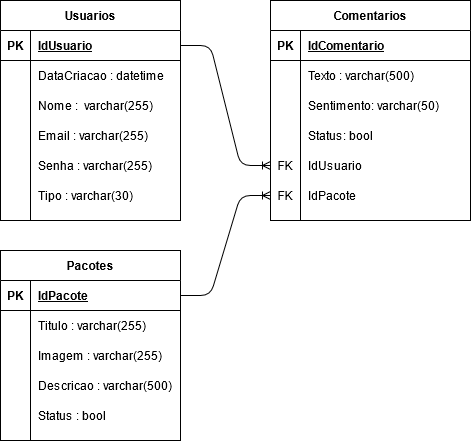

The diagram above was exported from draw.io. Its source (the exported page's mxGraphModel, read from the mxfile embedded in the PNG):
<mxGraphModel dx="868" dy="468" grid="1" gridSize="10" guides="1" tooltips="1" connect="1" arrows="1" fold="1" page="1" pageScale="1" pageWidth="827" pageHeight="1169" math="0" shadow="0">
  <root>
    <mxCell id="LF11-eKCzTwPXrVX3TeA-0" />
    <mxCell id="LF11-eKCzTwPXrVX3TeA-1" parent="LF11-eKCzTwPXrVX3TeA-0" />
    <mxCell id="_CkS-un6_Lpipg6JHsDB-0" value="Usuarios" style="shape=table;startSize=30;container=1;collapsible=1;childLayout=tableLayout;fixedRows=1;rowLines=0;fontStyle=1;align=center;resizeLast=1;" parent="LF11-eKCzTwPXrVX3TeA-1" vertex="1">
      <mxGeometry x="160" y="80" width="180" height="220" as="geometry" />
    </mxCell>
    <mxCell id="_CkS-un6_Lpipg6JHsDB-1" value="" style="shape=partialRectangle;collapsible=0;dropTarget=0;pointerEvents=0;fillColor=none;top=0;left=0;bottom=1;right=0;points=[[0,0.5],[1,0.5]];portConstraint=eastwest;" parent="_CkS-un6_Lpipg6JHsDB-0" vertex="1">
      <mxGeometry y="30" width="180" height="30" as="geometry" />
    </mxCell>
    <mxCell id="_CkS-un6_Lpipg6JHsDB-2" value="PK" style="shape=partialRectangle;connectable=0;fillColor=none;top=0;left=0;bottom=0;right=0;fontStyle=1;overflow=hidden;" parent="_CkS-un6_Lpipg6JHsDB-1" vertex="1">
      <mxGeometry width="30" height="30" as="geometry" />
    </mxCell>
    <mxCell id="_CkS-un6_Lpipg6JHsDB-3" value="IdUsuario" style="shape=partialRectangle;connectable=0;fillColor=none;top=0;left=0;bottom=0;right=0;align=left;spacingLeft=6;fontStyle=5;overflow=hidden;" parent="_CkS-un6_Lpipg6JHsDB-1" vertex="1">
      <mxGeometry x="30" width="150" height="30" as="geometry" />
    </mxCell>
    <mxCell id="_CkS-un6_Lpipg6JHsDB-4" value="" style="shape=partialRectangle;collapsible=0;dropTarget=0;pointerEvents=0;fillColor=none;top=0;left=0;bottom=0;right=0;points=[[0,0.5],[1,0.5]];portConstraint=eastwest;" parent="_CkS-un6_Lpipg6JHsDB-0" vertex="1">
      <mxGeometry y="60" width="180" height="30" as="geometry" />
    </mxCell>
    <mxCell id="_CkS-un6_Lpipg6JHsDB-5" value="" style="shape=partialRectangle;connectable=0;fillColor=none;top=0;left=0;bottom=0;right=0;editable=1;overflow=hidden;" parent="_CkS-un6_Lpipg6JHsDB-4" vertex="1">
      <mxGeometry width="30" height="30" as="geometry" />
    </mxCell>
    <mxCell id="_CkS-un6_Lpipg6JHsDB-6" value="DataCriacao : datetime" style="shape=partialRectangle;connectable=0;fillColor=none;top=0;left=0;bottom=0;right=0;align=left;spacingLeft=6;overflow=hidden;" parent="_CkS-un6_Lpipg6JHsDB-4" vertex="1">
      <mxGeometry x="30" width="150" height="30" as="geometry" />
    </mxCell>
    <mxCell id="_CkS-un6_Lpipg6JHsDB-7" value="" style="shape=partialRectangle;collapsible=0;dropTarget=0;pointerEvents=0;fillColor=none;top=0;left=0;bottom=0;right=0;points=[[0,0.5],[1,0.5]];portConstraint=eastwest;" parent="_CkS-un6_Lpipg6JHsDB-0" vertex="1">
      <mxGeometry y="90" width="180" height="30" as="geometry" />
    </mxCell>
    <mxCell id="_CkS-un6_Lpipg6JHsDB-8" value="" style="shape=partialRectangle;connectable=0;fillColor=none;top=0;left=0;bottom=0;right=0;editable=1;overflow=hidden;" parent="_CkS-un6_Lpipg6JHsDB-7" vertex="1">
      <mxGeometry width="30" height="30" as="geometry" />
    </mxCell>
    <mxCell id="_CkS-un6_Lpipg6JHsDB-9" value="Nome :  varchar(255)" style="shape=partialRectangle;connectable=0;fillColor=none;top=0;left=0;bottom=0;right=0;align=left;spacingLeft=6;overflow=hidden;" parent="_CkS-un6_Lpipg6JHsDB-7" vertex="1">
      <mxGeometry x="30" width="150" height="30" as="geometry" />
    </mxCell>
    <mxCell id="_CkS-un6_Lpipg6JHsDB-10" value="" style="shape=partialRectangle;collapsible=0;dropTarget=0;pointerEvents=0;fillColor=none;top=0;left=0;bottom=0;right=0;points=[[0,0.5],[1,0.5]];portConstraint=eastwest;" parent="_CkS-un6_Lpipg6JHsDB-0" vertex="1">
      <mxGeometry y="120" width="180" height="30" as="geometry" />
    </mxCell>
    <mxCell id="_CkS-un6_Lpipg6JHsDB-11" value="" style="shape=partialRectangle;connectable=0;fillColor=none;top=0;left=0;bottom=0;right=0;editable=1;overflow=hidden;" parent="_CkS-un6_Lpipg6JHsDB-10" vertex="1">
      <mxGeometry width="30" height="30" as="geometry" />
    </mxCell>
    <mxCell id="_CkS-un6_Lpipg6JHsDB-12" value="Email : varchar(255)" style="shape=partialRectangle;connectable=0;fillColor=none;top=0;left=0;bottom=0;right=0;align=left;spacingLeft=6;overflow=hidden;" parent="_CkS-un6_Lpipg6JHsDB-10" vertex="1">
      <mxGeometry x="30" width="150" height="30" as="geometry" />
    </mxCell>
    <mxCell id="V2I-si57tsSBBfQs0o3S-0" value="" style="shape=partialRectangle;collapsible=0;dropTarget=0;pointerEvents=0;fillColor=none;top=0;left=0;bottom=0;right=0;points=[[0,0.5],[1,0.5]];portConstraint=eastwest;" parent="_CkS-un6_Lpipg6JHsDB-0" vertex="1">
      <mxGeometry y="150" width="180" height="30" as="geometry" />
    </mxCell>
    <mxCell id="V2I-si57tsSBBfQs0o3S-1" value="" style="shape=partialRectangle;connectable=0;fillColor=none;top=0;left=0;bottom=0;right=0;editable=1;overflow=hidden;" parent="V2I-si57tsSBBfQs0o3S-0" vertex="1">
      <mxGeometry width="30" height="30" as="geometry" />
    </mxCell>
    <mxCell id="V2I-si57tsSBBfQs0o3S-2" value="Senha : varchar(255)" style="shape=partialRectangle;connectable=0;fillColor=none;top=0;left=0;bottom=0;right=0;align=left;spacingLeft=6;overflow=hidden;" parent="V2I-si57tsSBBfQs0o3S-0" vertex="1">
      <mxGeometry x="30" width="150" height="30" as="geometry" />
    </mxCell>
    <mxCell id="V2I-si57tsSBBfQs0o3S-3" value="" style="shape=partialRectangle;collapsible=0;dropTarget=0;pointerEvents=0;fillColor=none;top=0;left=0;bottom=0;right=0;points=[[0,0.5],[1,0.5]];portConstraint=eastwest;" parent="_CkS-un6_Lpipg6JHsDB-0" vertex="1">
      <mxGeometry y="180" width="180" height="30" as="geometry" />
    </mxCell>
    <mxCell id="V2I-si57tsSBBfQs0o3S-4" value="" style="shape=partialRectangle;connectable=0;fillColor=none;top=0;left=0;bottom=0;right=0;editable=1;overflow=hidden;" parent="V2I-si57tsSBBfQs0o3S-3" vertex="1">
      <mxGeometry width="30" height="30" as="geometry" />
    </mxCell>
    <mxCell id="V2I-si57tsSBBfQs0o3S-5" value="Tipo : varchar(30)" style="shape=partialRectangle;connectable=0;fillColor=none;top=0;left=0;bottom=0;right=0;align=left;spacingLeft=6;overflow=hidden;" parent="V2I-si57tsSBBfQs0o3S-3" vertex="1">
      <mxGeometry x="30" width="150" height="30" as="geometry" />
    </mxCell>
    <mxCell id="_CkS-un6_Lpipg6JHsDB-13" value="Comentarios" style="shape=table;startSize=30;container=1;collapsible=1;childLayout=tableLayout;fixedRows=1;rowLines=0;fontStyle=1;align=center;resizeLast=1;" parent="LF11-eKCzTwPXrVX3TeA-1" vertex="1">
      <mxGeometry x="430" y="80" width="200" height="220" as="geometry" />
    </mxCell>
    <mxCell id="_CkS-un6_Lpipg6JHsDB-14" value="" style="shape=partialRectangle;collapsible=0;dropTarget=0;pointerEvents=0;fillColor=none;top=0;left=0;bottom=1;right=0;points=[[0,0.5],[1,0.5]];portConstraint=eastwest;" parent="_CkS-un6_Lpipg6JHsDB-13" vertex="1">
      <mxGeometry y="30" width="200" height="30" as="geometry" />
    </mxCell>
    <mxCell id="_CkS-un6_Lpipg6JHsDB-15" value="PK" style="shape=partialRectangle;connectable=0;fillColor=none;top=0;left=0;bottom=0;right=0;fontStyle=1;overflow=hidden;" parent="_CkS-un6_Lpipg6JHsDB-14" vertex="1">
      <mxGeometry width="30" height="30" as="geometry" />
    </mxCell>
    <mxCell id="_CkS-un6_Lpipg6JHsDB-16" value="IdComentario" style="shape=partialRectangle;connectable=0;fillColor=none;top=0;left=0;bottom=0;right=0;align=left;spacingLeft=6;fontStyle=5;overflow=hidden;" parent="_CkS-un6_Lpipg6JHsDB-14" vertex="1">
      <mxGeometry x="30" width="170" height="30" as="geometry" />
    </mxCell>
    <mxCell id="_CkS-un6_Lpipg6JHsDB-17" value="" style="shape=partialRectangle;collapsible=0;dropTarget=0;pointerEvents=0;fillColor=none;top=0;left=0;bottom=0;right=0;points=[[0,0.5],[1,0.5]];portConstraint=eastwest;" parent="_CkS-un6_Lpipg6JHsDB-13" vertex="1">
      <mxGeometry y="60" width="200" height="30" as="geometry" />
    </mxCell>
    <mxCell id="_CkS-un6_Lpipg6JHsDB-18" value="" style="shape=partialRectangle;connectable=0;fillColor=none;top=0;left=0;bottom=0;right=0;editable=1;overflow=hidden;" parent="_CkS-un6_Lpipg6JHsDB-17" vertex="1">
      <mxGeometry width="30" height="30" as="geometry" />
    </mxCell>
    <mxCell id="_CkS-un6_Lpipg6JHsDB-19" value="Texto : varchar(500)" style="shape=partialRectangle;connectable=0;fillColor=none;top=0;left=0;bottom=0;right=0;align=left;spacingLeft=6;overflow=hidden;" parent="_CkS-un6_Lpipg6JHsDB-17" vertex="1">
      <mxGeometry x="30" width="170" height="30" as="geometry" />
    </mxCell>
    <mxCell id="lxqeJC5iUy9NO3gyfUU2-0" value="" style="shape=partialRectangle;collapsible=0;dropTarget=0;pointerEvents=0;fillColor=none;top=0;left=0;bottom=0;right=0;points=[[0,0.5],[1,0.5]];portConstraint=eastwest;" parent="_CkS-un6_Lpipg6JHsDB-13" vertex="1">
      <mxGeometry y="90" width="200" height="30" as="geometry" />
    </mxCell>
    <mxCell id="lxqeJC5iUy9NO3gyfUU2-1" value="" style="shape=partialRectangle;connectable=0;fillColor=none;top=0;left=0;bottom=0;right=0;editable=1;overflow=hidden;" parent="lxqeJC5iUy9NO3gyfUU2-0" vertex="1">
      <mxGeometry width="30" height="30" as="geometry" />
    </mxCell>
    <mxCell id="lxqeJC5iUy9NO3gyfUU2-2" value="Sentimento: varchar(50)" style="shape=partialRectangle;connectable=0;fillColor=none;top=0;left=0;bottom=0;right=0;align=left;spacingLeft=6;overflow=hidden;" parent="lxqeJC5iUy9NO3gyfUU2-0" vertex="1">
      <mxGeometry x="30" width="170" height="30" as="geometry" />
    </mxCell>
    <mxCell id="lxqeJC5iUy9NO3gyfUU2-3" value="" style="shape=partialRectangle;collapsible=0;dropTarget=0;pointerEvents=0;fillColor=none;top=0;left=0;bottom=0;right=0;points=[[0,0.5],[1,0.5]];portConstraint=eastwest;" parent="_CkS-un6_Lpipg6JHsDB-13" vertex="1">
      <mxGeometry y="120" width="200" height="30" as="geometry" />
    </mxCell>
    <mxCell id="lxqeJC5iUy9NO3gyfUU2-4" value="" style="shape=partialRectangle;connectable=0;fillColor=none;top=0;left=0;bottom=0;right=0;editable=1;overflow=hidden;" parent="lxqeJC5iUy9NO3gyfUU2-3" vertex="1">
      <mxGeometry width="30" height="30" as="geometry" />
    </mxCell>
    <mxCell id="lxqeJC5iUy9NO3gyfUU2-5" value="Status: bool" style="shape=partialRectangle;connectable=0;fillColor=none;top=0;left=0;bottom=0;right=0;align=left;spacingLeft=6;overflow=hidden;" parent="lxqeJC5iUy9NO3gyfUU2-3" vertex="1">
      <mxGeometry x="30" width="170" height="30" as="geometry" />
    </mxCell>
    <mxCell id="_CkS-un6_Lpipg6JHsDB-20" value="" style="shape=partialRectangle;collapsible=0;dropTarget=0;pointerEvents=0;fillColor=none;top=0;left=0;bottom=0;right=0;points=[[0,0.5],[1,0.5]];portConstraint=eastwest;" parent="_CkS-un6_Lpipg6JHsDB-13" vertex="1">
      <mxGeometry y="150" width="200" height="30" as="geometry" />
    </mxCell>
    <mxCell id="_CkS-un6_Lpipg6JHsDB-21" value="FK" style="shape=partialRectangle;connectable=0;fillColor=none;top=0;left=0;bottom=0;right=0;editable=1;overflow=hidden;" parent="_CkS-un6_Lpipg6JHsDB-20" vertex="1">
      <mxGeometry width="30" height="30" as="geometry" />
    </mxCell>
    <mxCell id="_CkS-un6_Lpipg6JHsDB-22" value="IdUsuario" style="shape=partialRectangle;connectable=0;fillColor=none;top=0;left=0;bottom=0;right=0;align=left;spacingLeft=6;overflow=hidden;" parent="_CkS-un6_Lpipg6JHsDB-20" vertex="1">
      <mxGeometry x="30" width="170" height="30" as="geometry" />
    </mxCell>
    <mxCell id="_CkS-un6_Lpipg6JHsDB-23" value="" style="shape=partialRectangle;collapsible=0;dropTarget=0;pointerEvents=0;fillColor=none;top=0;left=0;bottom=0;right=0;points=[[0,0.5],[1,0.5]];portConstraint=eastwest;" parent="_CkS-un6_Lpipg6JHsDB-13" vertex="1">
      <mxGeometry y="180" width="200" height="30" as="geometry" />
    </mxCell>
    <mxCell id="_CkS-un6_Lpipg6JHsDB-24" value="FK" style="shape=partialRectangle;connectable=0;fillColor=none;top=0;left=0;bottom=0;right=0;editable=1;overflow=hidden;" parent="_CkS-un6_Lpipg6JHsDB-23" vertex="1">
      <mxGeometry width="30" height="30" as="geometry" />
    </mxCell>
    <mxCell id="_CkS-un6_Lpipg6JHsDB-25" value="IdPacote" style="shape=partialRectangle;connectable=0;fillColor=none;top=0;left=0;bottom=0;right=0;align=left;spacingLeft=6;overflow=hidden;" parent="_CkS-un6_Lpipg6JHsDB-23" vertex="1">
      <mxGeometry x="30" width="170" height="30" as="geometry" />
    </mxCell>
    <mxCell id="_CkS-un6_Lpipg6JHsDB-26" value="Pacotes" style="shape=table;startSize=30;container=1;collapsible=1;childLayout=tableLayout;fixedRows=1;rowLines=0;fontStyle=1;align=center;resizeLast=1;" parent="LF11-eKCzTwPXrVX3TeA-1" vertex="1">
      <mxGeometry x="160" y="330" width="180" height="190" as="geometry" />
    </mxCell>
    <mxCell id="_CkS-un6_Lpipg6JHsDB-27" value="" style="shape=partialRectangle;collapsible=0;dropTarget=0;pointerEvents=0;fillColor=none;top=0;left=0;bottom=1;right=0;points=[[0,0.5],[1,0.5]];portConstraint=eastwest;" parent="_CkS-un6_Lpipg6JHsDB-26" vertex="1">
      <mxGeometry y="30" width="180" height="30" as="geometry" />
    </mxCell>
    <mxCell id="_CkS-un6_Lpipg6JHsDB-28" value="PK" style="shape=partialRectangle;connectable=0;fillColor=none;top=0;left=0;bottom=0;right=0;fontStyle=1;overflow=hidden;" parent="_CkS-un6_Lpipg6JHsDB-27" vertex="1">
      <mxGeometry width="30" height="30" as="geometry" />
    </mxCell>
    <mxCell id="_CkS-un6_Lpipg6JHsDB-29" value="IdPacote" style="shape=partialRectangle;connectable=0;fillColor=none;top=0;left=0;bottom=0;right=0;align=left;spacingLeft=6;fontStyle=5;overflow=hidden;" parent="_CkS-un6_Lpipg6JHsDB-27" vertex="1">
      <mxGeometry x="30" width="150" height="30" as="geometry" />
    </mxCell>
    <mxCell id="_CkS-un6_Lpipg6JHsDB-30" value="" style="shape=partialRectangle;collapsible=0;dropTarget=0;pointerEvents=0;fillColor=none;top=0;left=0;bottom=0;right=0;points=[[0,0.5],[1,0.5]];portConstraint=eastwest;" parent="_CkS-un6_Lpipg6JHsDB-26" vertex="1">
      <mxGeometry y="60" width="180" height="30" as="geometry" />
    </mxCell>
    <mxCell id="_CkS-un6_Lpipg6JHsDB-31" value="" style="shape=partialRectangle;connectable=0;fillColor=none;top=0;left=0;bottom=0;right=0;editable=1;overflow=hidden;" parent="_CkS-un6_Lpipg6JHsDB-30" vertex="1">
      <mxGeometry width="30" height="30" as="geometry" />
    </mxCell>
    <mxCell id="_CkS-un6_Lpipg6JHsDB-32" value="Titulo : varchar(255)" style="shape=partialRectangle;connectable=0;fillColor=none;top=0;left=0;bottom=0;right=0;align=left;spacingLeft=6;overflow=hidden;" parent="_CkS-un6_Lpipg6JHsDB-30" vertex="1">
      <mxGeometry x="30" width="150" height="30" as="geometry" />
    </mxCell>
    <mxCell id="_CkS-un6_Lpipg6JHsDB-33" value="" style="shape=partialRectangle;collapsible=0;dropTarget=0;pointerEvents=0;fillColor=none;top=0;left=0;bottom=0;right=0;points=[[0,0.5],[1,0.5]];portConstraint=eastwest;" parent="_CkS-un6_Lpipg6JHsDB-26" vertex="1">
      <mxGeometry y="90" width="180" height="30" as="geometry" />
    </mxCell>
    <mxCell id="_CkS-un6_Lpipg6JHsDB-34" value="" style="shape=partialRectangle;connectable=0;fillColor=none;top=0;left=0;bottom=0;right=0;editable=1;overflow=hidden;" parent="_CkS-un6_Lpipg6JHsDB-33" vertex="1">
      <mxGeometry width="30" height="30" as="geometry" />
    </mxCell>
    <mxCell id="_CkS-un6_Lpipg6JHsDB-35" value="Imagem : varchar(255)" style="shape=partialRectangle;connectable=0;fillColor=none;top=0;left=0;bottom=0;right=0;align=left;spacingLeft=6;overflow=hidden;" parent="_CkS-un6_Lpipg6JHsDB-33" vertex="1">
      <mxGeometry x="30" width="150" height="30" as="geometry" />
    </mxCell>
    <mxCell id="_CkS-un6_Lpipg6JHsDB-36" value="" style="shape=partialRectangle;collapsible=0;dropTarget=0;pointerEvents=0;fillColor=none;top=0;left=0;bottom=0;right=0;points=[[0,0.5],[1,0.5]];portConstraint=eastwest;" parent="_CkS-un6_Lpipg6JHsDB-26" vertex="1">
      <mxGeometry y="120" width="180" height="30" as="geometry" />
    </mxCell>
    <mxCell id="_CkS-un6_Lpipg6JHsDB-37" value="" style="shape=partialRectangle;connectable=0;fillColor=none;top=0;left=0;bottom=0;right=0;editable=1;overflow=hidden;" parent="_CkS-un6_Lpipg6JHsDB-36" vertex="1">
      <mxGeometry width="30" height="30" as="geometry" />
    </mxCell>
    <mxCell id="_CkS-un6_Lpipg6JHsDB-38" value="Descricao : varchar(500)" style="shape=partialRectangle;connectable=0;fillColor=none;top=0;left=0;bottom=0;right=0;align=left;spacingLeft=6;overflow=hidden;" parent="_CkS-un6_Lpipg6JHsDB-36" vertex="1">
      <mxGeometry x="30" width="150" height="30" as="geometry" />
    </mxCell>
    <mxCell id="3q9qJZIUVH3B84vdS5ar-0" value="" style="shape=partialRectangle;collapsible=0;dropTarget=0;pointerEvents=0;fillColor=none;top=0;left=0;bottom=0;right=0;points=[[0,0.5],[1,0.5]];portConstraint=eastwest;" parent="_CkS-un6_Lpipg6JHsDB-26" vertex="1">
      <mxGeometry y="150" width="180" height="30" as="geometry" />
    </mxCell>
    <mxCell id="3q9qJZIUVH3B84vdS5ar-1" value="" style="shape=partialRectangle;connectable=0;fillColor=none;top=0;left=0;bottom=0;right=0;editable=1;overflow=hidden;" parent="3q9qJZIUVH3B84vdS5ar-0" vertex="1">
      <mxGeometry width="30" height="30" as="geometry" />
    </mxCell>
    <mxCell id="3q9qJZIUVH3B84vdS5ar-2" value="Status : bool" style="shape=partialRectangle;connectable=0;fillColor=none;top=0;left=0;bottom=0;right=0;align=left;spacingLeft=6;overflow=hidden;" parent="3q9qJZIUVH3B84vdS5ar-0" vertex="1">
      <mxGeometry x="30" width="150" height="30" as="geometry" />
    </mxCell>
    <mxCell id="H9vwJUig8G87OBX73OE6-0" value="" style="edgeStyle=entityRelationEdgeStyle;fontSize=12;html=1;endArrow=ERoneToMany;entryX=0;entryY=0.5;entryDx=0;entryDy=0;exitX=1;exitY=0.5;exitDx=0;exitDy=0;" parent="LF11-eKCzTwPXrVX3TeA-1" source="_CkS-un6_Lpipg6JHsDB-27" target="_CkS-un6_Lpipg6JHsDB-23" edge="1">
      <mxGeometry width="100" height="100" relative="1" as="geometry">
        <mxPoint x="330" y="80" as="sourcePoint" />
        <mxPoint x="430" y="-20" as="targetPoint" />
      </mxGeometry>
    </mxCell>
    <mxCell id="H9vwJUig8G87OBX73OE6-1" value="" style="edgeStyle=entityRelationEdgeStyle;fontSize=12;html=1;endArrow=ERoneToMany;entryX=0;entryY=0.5;entryDx=0;entryDy=0;exitX=1;exitY=0.5;exitDx=0;exitDy=0;" parent="LF11-eKCzTwPXrVX3TeA-1" source="_CkS-un6_Lpipg6JHsDB-1" target="_CkS-un6_Lpipg6JHsDB-20" edge="1">
      <mxGeometry width="100" height="100" relative="1" as="geometry">
        <mxPoint x="340" y="90" as="sourcePoint" />
        <mxPoint x="440" y="-10" as="targetPoint" />
      </mxGeometry>
    </mxCell>
  </root>
</mxGraphModel>